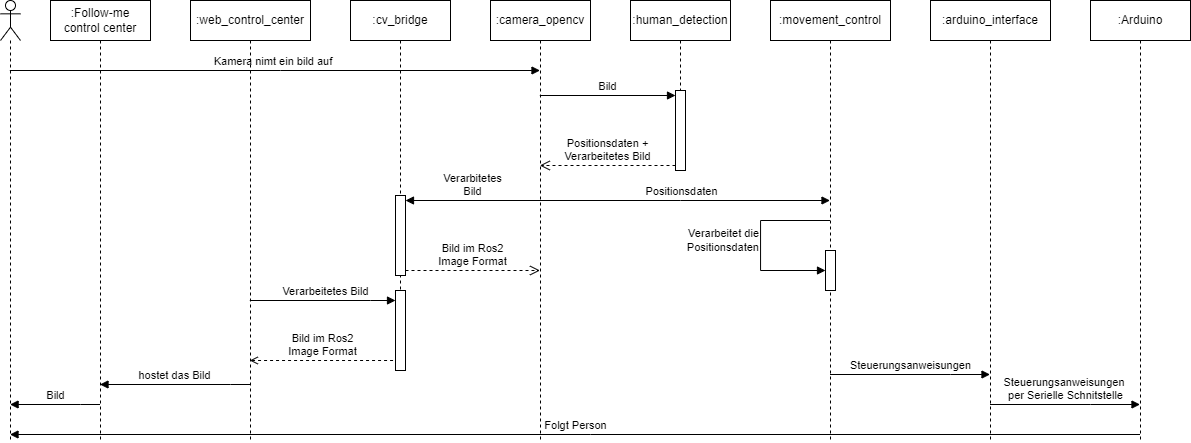

The diagram above was exported from draw.io. Its source (the exported page's mxGraphModel, read from the mxfile embedded in the PNG):
<mxGraphModel dx="1405" dy="882" grid="1" gridSize="10" guides="1" tooltips="1" connect="1" arrows="1" fold="1" page="1" pageScale="1" pageWidth="1169" pageHeight="827" math="0" shadow="0">
  <root>
    <mxCell id="0" />
    <mxCell id="1" parent="0" />
    <mxCell id="mxsMCVlN9BsEGnkN4k-E-3" value="" style="shape=umlLifeline;perimeter=lifelinePerimeter;whiteSpace=wrap;html=1;container=1;dropTarget=0;collapsible=0;recursiveResize=0;outlineConnect=0;portConstraint=eastwest;newEdgeStyle={&quot;curved&quot;:0,&quot;rounded&quot;:0};participant=umlActor;" parent="1" vertex="1">
      <mxGeometry x="70" y="40" width="20" height="440" as="geometry" />
    </mxCell>
    <mxCell id="MHFfnadz3jGgOm2f-g-L-1" value=":camera_opencv" style="shape=umlLifeline;perimeter=lifelinePerimeter;whiteSpace=wrap;html=1;container=1;dropTarget=0;collapsible=0;recursiveResize=0;outlineConnect=0;portConstraint=eastwest;newEdgeStyle={&quot;curved&quot;:0,&quot;rounded&quot;:0};" parent="1" vertex="1">
      <mxGeometry x="560" y="40" width="100" height="440" as="geometry" />
    </mxCell>
    <mxCell id="p3ixkpf90ra_H3-2Wa0d-1" value="Kamera nimt ein bild auf&amp;nbsp;" style="html=1;verticalAlign=bottom;endArrow=block;curved=0;rounded=0;" parent="1" source="mxsMCVlN9BsEGnkN4k-E-3" target="MHFfnadz3jGgOm2f-g-L-1" edge="1">
      <mxGeometry width="80" relative="1" as="geometry">
        <mxPoint x="80" y="120" as="sourcePoint" />
        <mxPoint x="160" y="120" as="targetPoint" />
        <Array as="points">
          <mxPoint x="350" y="110" />
        </Array>
      </mxGeometry>
    </mxCell>
    <mxCell id="cz5fj0JXLhB1-MKjo52j-1" value=":human_detection" style="shape=umlLifeline;perimeter=lifelinePerimeter;whiteSpace=wrap;html=1;container=1;dropTarget=0;collapsible=0;recursiveResize=0;outlineConnect=0;portConstraint=eastwest;newEdgeStyle={&quot;curved&quot;:0,&quot;rounded&quot;:0};" parent="1" vertex="1">
      <mxGeometry x="700" y="40" width="100" height="170" as="geometry" />
    </mxCell>
    <mxCell id="cz5fj0JXLhB1-MKjo52j-10" value="" style="html=1;points=[[0,0,0,0,5],[0,1,0,0,-5],[1,0,0,0,5],[1,1,0,0,-5]];perimeter=orthogonalPerimeter;outlineConnect=0;targetShapes=umlLifeline;portConstraint=eastwest;newEdgeStyle={&quot;curved&quot;:0,&quot;rounded&quot;:0};" parent="cz5fj0JXLhB1-MKjo52j-1" vertex="1">
      <mxGeometry x="45" y="90" width="10" height="80" as="geometry" />
    </mxCell>
    <mxCell id="3bQacccQ2GiuNipBOLmk-1" value=":web_control_center" style="shape=umlLifeline;perimeter=lifelinePerimeter;whiteSpace=wrap;html=1;container=1;dropTarget=0;collapsible=0;recursiveResize=0;outlineConnect=0;portConstraint=eastwest;newEdgeStyle={&quot;curved&quot;:0,&quot;rounded&quot;:0};" parent="1" vertex="1">
      <mxGeometry x="260" y="40" width="120" height="440" as="geometry" />
    </mxCell>
    <mxCell id="3bQacccQ2GiuNipBOLmk-2" value=":movement_control" style="shape=umlLifeline;perimeter=lifelinePerimeter;whiteSpace=wrap;html=1;container=1;dropTarget=0;collapsible=0;recursiveResize=0;outlineConnect=0;portConstraint=eastwest;newEdgeStyle={&quot;curved&quot;:0,&quot;rounded&quot;:0};" parent="1" vertex="1">
      <mxGeometry x="840" y="40" width="120" height="440" as="geometry" />
    </mxCell>
    <mxCell id="a3C5ODEgFpbWFOetJmt8-4" value="" style="html=1;points=[[0,0,0,0,5],[0,1,0,0,-5],[1,0,0,0,5],[1,1,0,0,-5]];perimeter=orthogonalPerimeter;outlineConnect=0;targetShapes=umlLifeline;portConstraint=eastwest;newEdgeStyle={&quot;curved&quot;:0,&quot;rounded&quot;:0};" parent="3bQacccQ2GiuNipBOLmk-2" vertex="1">
      <mxGeometry x="55" y="250" width="10" height="40" as="geometry" />
    </mxCell>
    <mxCell id="a3C5ODEgFpbWFOetJmt8-5" value="Verarbeitet&amp;nbsp;die &lt;br&gt;Positionsdaten" style="html=1;align=right;spacingLeft=2;endArrow=block;rounded=0;edgeStyle=orthogonalEdgeStyle;curved=0;rounded=0;" parent="3bQacccQ2GiuNipBOLmk-2" source="3bQacccQ2GiuNipBOLmk-2" target="a3C5ODEgFpbWFOetJmt8-4" edge="1">
      <mxGeometry x="-0.0263" relative="1" as="geometry">
        <mxPoint x="-50" y="290" as="sourcePoint" />
        <Array as="points">
          <mxPoint x="-10" y="220" />
          <mxPoint x="-10" y="270" />
        </Array>
        <mxPoint as="offset" />
      </mxGeometry>
    </mxCell>
    <mxCell id="Pe-JjHlRvwbS3aSjQqCr-1" value="Verarbeitetes Bild" style="html=1;verticalAlign=bottom;endArrow=block;curved=0;rounded=0;" parent="1" source="3bQacccQ2GiuNipBOLmk-1" target="fkXPedJ9noSsrmArAL1o-1" edge="1">
      <mxGeometry x="0.0311" width="80" relative="1" as="geometry">
        <mxPoint x="560" y="210" as="sourcePoint" />
        <mxPoint x="460" y="340" as="targetPoint" />
        <Array as="points">
          <mxPoint x="440" y="340" />
        </Array>
        <mxPoint as="offset" />
      </mxGeometry>
    </mxCell>
    <mxCell id="Pe-JjHlRvwbS3aSjQqCr-4" value="Positionsdaten" style="html=1;verticalAlign=bottom;endArrow=block;curved=0;rounded=0;" parent="1" source="MHFfnadz3jGgOm2f-g-L-1" target="3bQacccQ2GiuNipBOLmk-2" edge="1">
      <mxGeometry x="-0.0295" width="80" relative="1" as="geometry">
        <mxPoint x="790" y="310" as="sourcePoint" />
        <mxPoint x="870" y="310" as="targetPoint" />
        <Array as="points">
          <mxPoint x="750" y="240" />
        </Array>
        <mxPoint as="offset" />
      </mxGeometry>
    </mxCell>
    <mxCell id="Pe-JjHlRvwbS3aSjQqCr-5" value=":Follow-me control center" style="shape=umlLifeline;perimeter=lifelinePerimeter;whiteSpace=wrap;html=1;container=1;dropTarget=0;collapsible=0;recursiveResize=0;outlineConnect=0;portConstraint=eastwest;newEdgeStyle={&quot;curved&quot;:0,&quot;rounded&quot;:0};" parent="1" vertex="1">
      <mxGeometry x="120" y="40" width="100" height="440" as="geometry" />
    </mxCell>
    <mxCell id="a3C5ODEgFpbWFOetJmt8-1" value="hostet das Bild" style="html=1;verticalAlign=bottom;endArrow=block;curved=0;rounded=0;" parent="1" edge="1">
      <mxGeometry width="80" relative="1" as="geometry">
        <mxPoint x="319.5" y="424" as="sourcePoint" />
        <mxPoint x="169.5" y="424" as="targetPoint" />
        <Array as="points">
          <mxPoint x="300" y="424" />
        </Array>
      </mxGeometry>
    </mxCell>
    <mxCell id="gTH5eIpUEe7Kk2aKR_cM-1" value=":arduino_interface" style="shape=umlLifeline;perimeter=lifelinePerimeter;whiteSpace=wrap;html=1;container=1;dropTarget=0;collapsible=0;recursiveResize=0;outlineConnect=0;portConstraint=eastwest;newEdgeStyle={&quot;curved&quot;:0,&quot;rounded&quot;:0};" parent="1" vertex="1">
      <mxGeometry x="1000" y="40" width="120" height="440" as="geometry" />
    </mxCell>
    <mxCell id="gTH5eIpUEe7Kk2aKR_cM-2" value="Steuerungsanweisungen" style="html=1;verticalAlign=bottom;endArrow=block;curved=0;rounded=0;" parent="1" edge="1">
      <mxGeometry width="80" relative="1" as="geometry">
        <mxPoint x="899.5" y="414" as="sourcePoint" />
        <mxPoint x="1059.5" y="414" as="targetPoint" />
        <Array as="points">
          <mxPoint x="1020" y="414" />
        </Array>
      </mxGeometry>
    </mxCell>
    <mxCell id="gTH5eIpUEe7Kk2aKR_cM-5" value=":Arduino" style="shape=umlLifeline;perimeter=lifelinePerimeter;whiteSpace=wrap;html=1;container=1;dropTarget=0;collapsible=0;recursiveResize=0;outlineConnect=0;portConstraint=eastwest;newEdgeStyle={&quot;curved&quot;:0,&quot;rounded&quot;:0};" parent="1" vertex="1">
      <mxGeometry x="1160" y="40" width="100" height="440" as="geometry" />
    </mxCell>
    <mxCell id="gTH5eIpUEe7Kk2aKR_cM-6" value="Steuerungsanweisungen&amp;nbsp;&lt;br&gt;per Serielle Schnitstelle" style="html=1;verticalAlign=bottom;endArrow=block;curved=0;rounded=0;" parent="1" edge="1">
      <mxGeometry width="80" relative="1" as="geometry">
        <mxPoint x="1059.5" y="444" as="sourcePoint" />
        <mxPoint x="1209.5" y="444" as="targetPoint" />
        <Array as="points">
          <mxPoint x="1160" y="444" />
        </Array>
      </mxGeometry>
    </mxCell>
    <mxCell id="3W05LmKqgnGRkElx0SpT-1" value=":cv_bridge" style="shape=umlLifeline;perimeter=lifelinePerimeter;whiteSpace=wrap;html=1;container=1;dropTarget=0;collapsible=0;recursiveResize=0;outlineConnect=0;portConstraint=eastwest;newEdgeStyle={&quot;curved&quot;:0,&quot;rounded&quot;:0};" parent="1" vertex="1">
      <mxGeometry x="420" y="40" width="100" height="360" as="geometry" />
    </mxCell>
    <mxCell id="F0KKY_yZ9PGsQKbxszfM-1" value="" style="html=1;points=[[0,0,0,0,5],[0,1,0,0,-5],[1,0,0,0,5],[1,1,0,0,-5]];perimeter=orthogonalPerimeter;outlineConnect=0;targetShapes=umlLifeline;portConstraint=eastwest;newEdgeStyle={&quot;curved&quot;:0,&quot;rounded&quot;:0};" parent="3W05LmKqgnGRkElx0SpT-1" vertex="1">
      <mxGeometry x="45" y="195" width="10" height="80" as="geometry" />
    </mxCell>
    <mxCell id="F0KKY_yZ9PGsQKbxszfM-2" value="Verarbitetes &lt;br&gt;Bild" style="html=1;verticalAlign=bottom;endArrow=block;curved=0;rounded=0;entryX=1;entryY=0;entryDx=0;entryDy=5;" parent="1" source="MHFfnadz3jGgOm2f-g-L-1" target="F0KKY_yZ9PGsQKbxszfM-1" edge="1">
      <mxGeometry relative="1" as="geometry">
        <mxPoint x="671" y="240" as="sourcePoint" />
      </mxGeometry>
    </mxCell>
    <mxCell id="F0KKY_yZ9PGsQKbxszfM-3" value="Bild im Ros2 &lt;br&gt;Image Format" style="html=1;verticalAlign=bottom;endArrow=open;dashed=1;endSize=8;curved=0;rounded=0;exitX=1;exitY=1;exitDx=0;exitDy=-5;" parent="1" source="F0KKY_yZ9PGsQKbxszfM-1" target="MHFfnadz3jGgOm2f-g-L-1" edge="1">
      <mxGeometry relative="1" as="geometry">
        <mxPoint x="671" y="310" as="targetPoint" />
      </mxGeometry>
    </mxCell>
    <mxCell id="F0KKY_yZ9PGsQKbxszfM-4" value="Bild" style="html=1;verticalAlign=bottom;endArrow=block;curved=0;rounded=0;" parent="1" edge="1">
      <mxGeometry width="80" relative="1" as="geometry">
        <mxPoint x="169.5" y="443.9999999999999" as="sourcePoint" />
        <mxPoint x="79.59090909090901" y="443.9999999999999" as="targetPoint" />
        <Array as="points">
          <mxPoint x="150" y="444" />
        </Array>
      </mxGeometry>
    </mxCell>
    <mxCell id="cz5fj0JXLhB1-MKjo52j-11" value="Bild" style="html=1;verticalAlign=bottom;endArrow=block;curved=0;rounded=0;entryX=0;entryY=0;entryDx=0;entryDy=5;" parent="1" source="MHFfnadz3jGgOm2f-g-L-1" target="cz5fj0JXLhB1-MKjo52j-10" edge="1">
      <mxGeometry x="370" y="110" width="10" height="80" as="geometry">
        <mxPoint x="640" y="140" as="sourcePoint" />
      </mxGeometry>
    </mxCell>
    <mxCell id="cz5fj0JXLhB1-MKjo52j-12" value="Positionsdaten + &lt;br&gt;Verarbeitetes Bild" style="html=1;verticalAlign=bottom;endArrow=open;dashed=1;endSize=8;curved=0;rounded=0;exitX=0;exitY=1;exitDx=0;exitDy=-5;" parent="1" source="cz5fj0JXLhB1-MKjo52j-10" target="MHFfnadz3jGgOm2f-g-L-1" edge="1">
      <mxGeometry relative="1" as="geometry">
        <mxPoint x="599.5" y="205" as="targetPoint" />
      </mxGeometry>
    </mxCell>
    <mxCell id="F0KKY_yZ9PGsQKbxszfM-5" value="Folgt Person" style="html=1;verticalAlign=bottom;endArrow=block;curved=0;rounded=0;" parent="1" edge="1">
      <mxGeometry width="80" relative="1" as="geometry">
        <mxPoint x="1209.5" y="474" as="sourcePoint" />
        <mxPoint x="79.5" y="474" as="targetPoint" />
        <Array as="points">
          <mxPoint x="660" y="474" />
        </Array>
      </mxGeometry>
    </mxCell>
    <mxCell id="fkXPedJ9noSsrmArAL1o-2" value="Bild im Ros2 &lt;br&gt;Image Format" style="html=1;verticalAlign=bottom;endArrow=none;dashed=1;endSize=8;curved=0;rounded=0;startArrow=open;startFill=0;endFill=0;" edge="1" parent="1" source="3bQacccQ2GiuNipBOLmk-1">
      <mxGeometry relative="1" as="geometry">
        <mxPoint x="465" y="399.9999999999999" as="targetPoint" />
        <mxPoint x="325" y="400.0000000000001" as="sourcePoint" />
      </mxGeometry>
    </mxCell>
    <mxCell id="fkXPedJ9noSsrmArAL1o-1" value="" style="html=1;points=[[0,0,0,0,5],[0,1,0,0,-5],[1,0,0,0,5],[1,1,0,0,-5]];perimeter=orthogonalPerimeter;outlineConnect=0;targetShapes=umlLifeline;portConstraint=eastwest;newEdgeStyle={&quot;curved&quot;:0,&quot;rounded&quot;:0};" vertex="1" parent="1">
      <mxGeometry x="465" y="330" width="10" height="80" as="geometry" />
    </mxCell>
  </root>
</mxGraphModel>